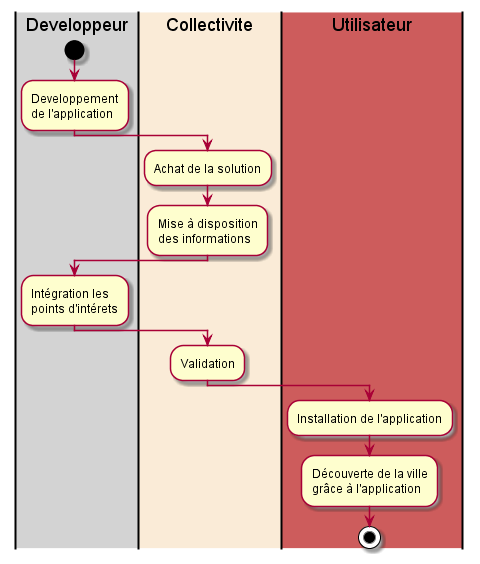

The diagram above was rendered by PlantUML. Its source (embedded in the PNG):
@startuml Histoire_de_nos_villes
|#LightGrey|Developpeur|

start

:Developpement
de l'application;

|#AntiqueWhite|Collectivite|
:Achat de la solution;
:Mise à disposition
des informations;

|Developpeur|
:Intégration les 
points d'intérets;

|Collectivite|
:Validation;

|#IndianRed|Utilisateur|
:Installation de l'application;
:Découverte de la ville
grâce à l'application;

stop
@enduml